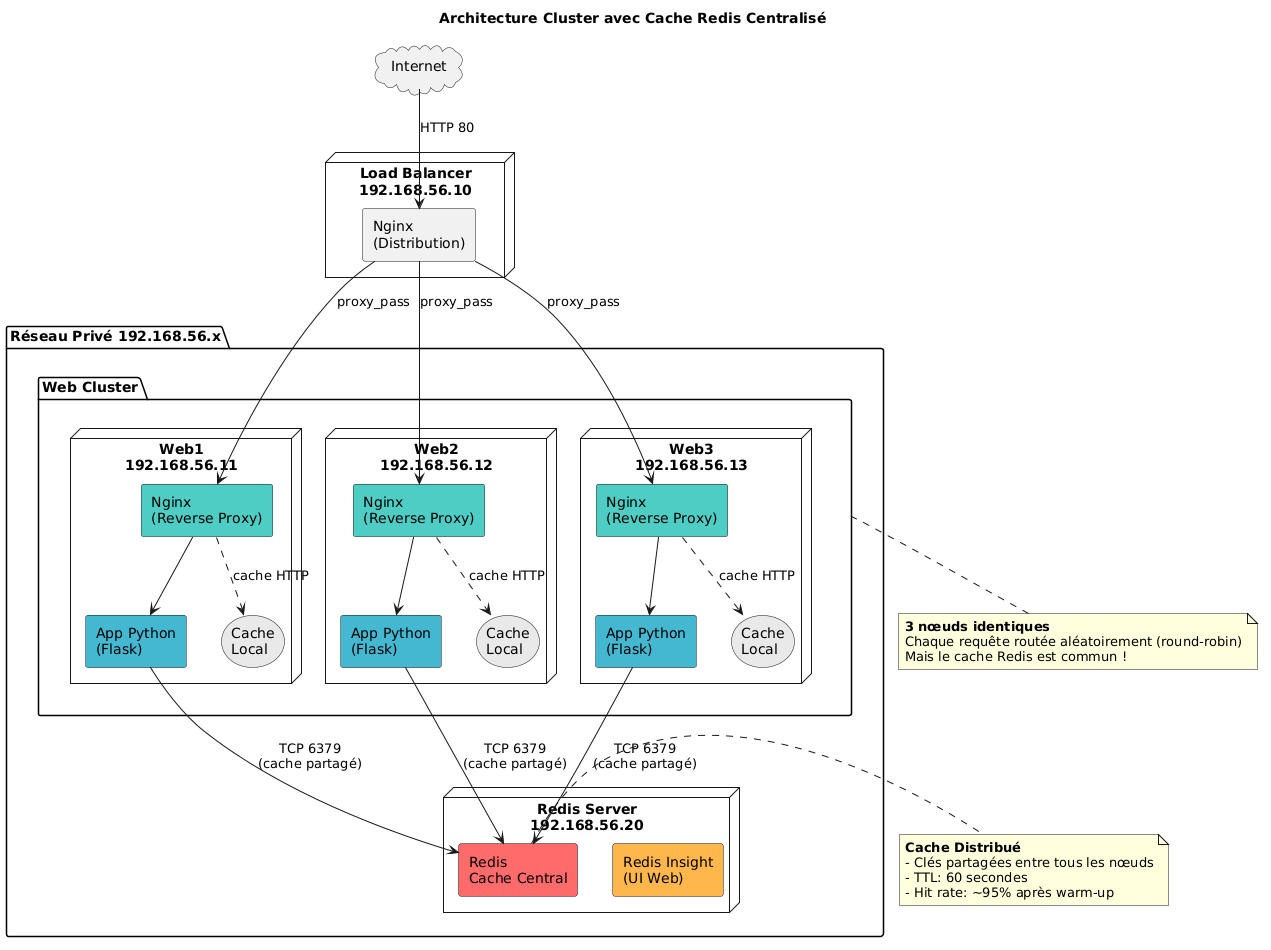

The diagram above was rendered by PlantUML. Its source (embedded in the PNG):
@startuml
!define RECTANGLE class

skinparam backgroundColor #FEFEFE
skinparam componentStyle rectangle

title Architecture Cluster avec Cache Redis Centralisé

cloud "Internet" as Internet {
}

node "Load Balancer\n192.168.56.10" as LB {
    component "Nginx\n(Distribution)" as NginxLB
}

package "Réseau Privé 192.168.56.x" as PrivateNet {
    
    node "Redis Server\n192.168.56.20" as RedisNode {
        component "Redis\nCache Central" as Redis #FF6B6B
        component "Redis Insight\n(UI Web)" as RedisUI #FFB74D
    }
    
    package "Web Cluster" as WebCluster {
        
        node "Web1\n192.168.56.11" as Web1 {
            component "Nginx\n(Reverse Proxy)" as Nginx1 #4ECDC4
            component "App Python\n(Flask)" as App1 #45B7D1
            storage "Cache\nLocal" as Cache1 #E8E8E8
        }
        
        node "Web2\n192.168.56.12" as Web2 {
            component "Nginx\n(Reverse Proxy)" as Nginx2 #4ECDC4
            component "App Python\n(Flask)" as App2 #45B7D1
            storage "Cache\nLocal" as Cache2 #E8E8E8
        }
        
        node "Web3\n192.168.56.13" as Web3 {
            component "Nginx\n(Reverse Proxy)" as Nginx3 #4ECDC4
            component "App Python\n(Flask)" as App3 #45B7D1
            storage "Cache\nLocal" as Cache3 #E8E8E8
        }
    }
}

' Flux principal
Internet --> NginxLB : HTTP 80

NginxLB --> Nginx1 : proxy_pass
NginxLB --> Nginx2 : proxy_pass  
NginxLB --> Nginx3 : proxy_pass

' Connexions internes web nodes
Nginx1 --> App1
Nginx2 --> App2
Nginx3 --> App3

Nginx1 ..> Cache1 : cache HTTP
Nginx2 ..> Cache2 : cache HTTP
Nginx3 ..> Cache3 : cache HTTP

' Redis central - LIEN CLÉ
App1 --> Redis : TCP 6379\n(cache partagé)
App2 --> Redis : TCP 6379\n(cache partagé)
App3 --> Redis : TCP 6379\n(cache partagé)

note right of Redis
  **Cache Distribué**
  - Clés partagées entre tous les nœuds
  - TTL: 60 secondes
  - Hit rate: ~95% après warm-up
end note

note bottom of WebCluster
  **3 nœuds identiques**
  Chaque requête routée aléatoirement (round-robin)
  Mais le cache Redis est commun !
end note
@enduml